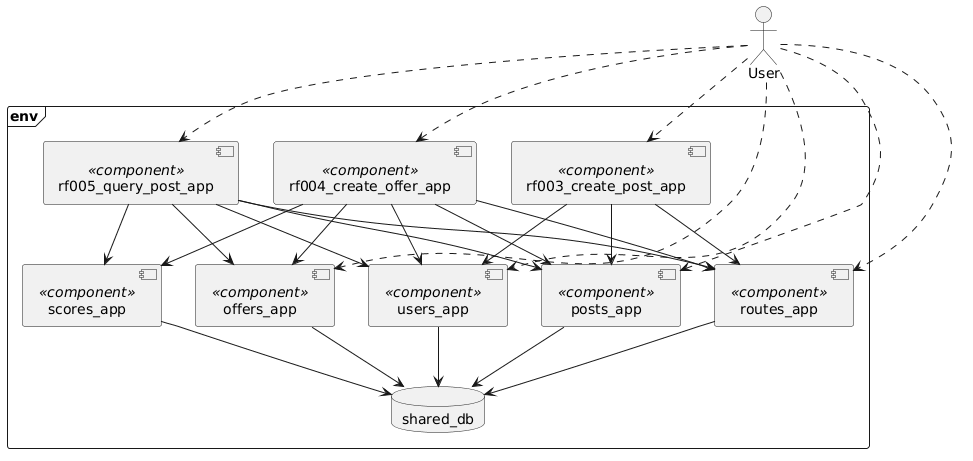

The diagram above was rendered by PlantUML. Its source (embedded in the PNG):
@startuml components_second_iteration

actor "User" as User

frame "env" {

  component "rf003_create_post_app" as RF003App <<component>>
  component "rf004_create_offer_app" as RF004App <<component>>
  component "rf005_query_post_app" as RF005App <<component>>

  component "users_app" as UsersApp <<component>>
  component "posts_app" as PostsApp <<component>>
  component "offers_app" as OffersApp <<component>>
  component "routes_app" as RoutesApp <<component>>
  component "scores_app" as ScoresApp <<component>>

  database "shared_db" as SharedDb

  UsersApp --> SharedDb
  PostsApp --> SharedDb
  OffersApp --> SharedDb
  RoutesApp --> SharedDb
  ScoresApp --> SharedDb

  RF003App --> UsersApp
  RF003App --> RoutesApp
  RF003App --> PostsApp

  RF004App --> UsersApp
  RF004App --> PostsApp
  RF004App --> RoutesApp
  RF004App --> OffersApp
  RF004App --> ScoresApp

  RF005App --> UsersApp
  RF005App --> PostsApp
  RF005App --> RoutesApp
  RF005App --> OffersApp
  RF005App --> ScoresApp
}

User ..> RF003App
User ..> RF004App
User ..> RF005App
User ..> UsersApp
User ..> PostsApp
User ..> OffersApp
User ..> RoutesApp

@enduml